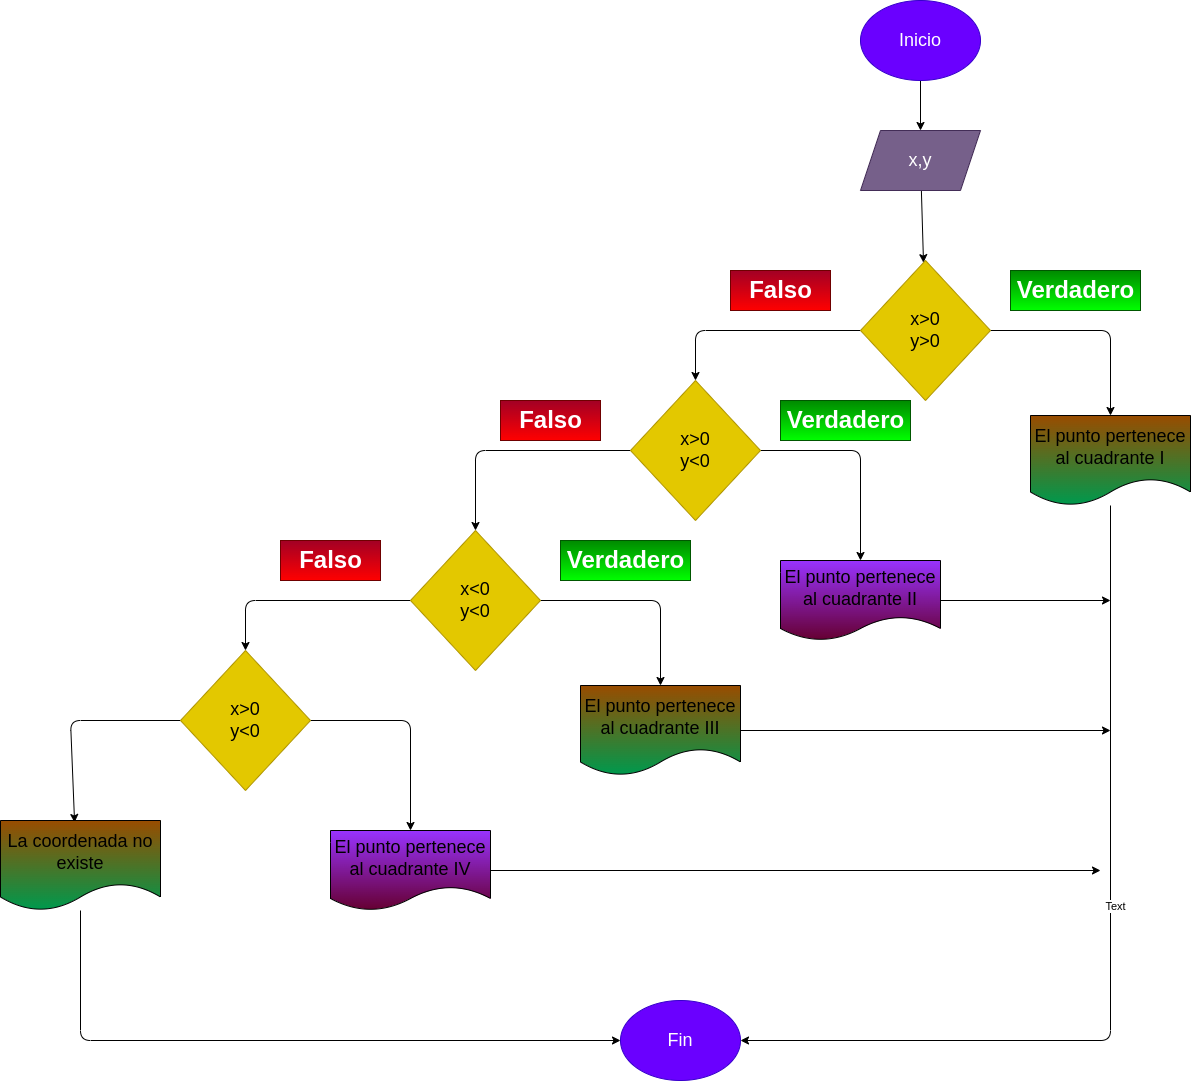

The diagram above was exported from draw.io. Its source (the exported page's mxGraphModel, read from the mxfile embedded in the PNG):
<mxGraphModel dx="1694" dy="302" grid="1" gridSize="10" guides="1" tooltips="1" connect="1" arrows="1" fold="1" page="1" pageScale="1" pageWidth="827" pageHeight="1169" math="0" shadow="0">
  <root>
    <mxCell id="0" />
    <mxCell id="1" parent="0" />
    <mxCell id="4" value="" style="edgeStyle=none;html=1;fontSize=18;" parent="1" source="2" target="3" edge="1">
      <mxGeometry relative="1" as="geometry" />
    </mxCell>
    <mxCell id="2" value="&lt;font style=&quot;font-size: 18px&quot;&gt;Inicio&lt;/font&gt;" style="ellipse;whiteSpace=wrap;html=1;fillColor=#6a00ff;fontColor=#ffffff;strokeColor=#3700CC;" parent="1" vertex="1">
      <mxGeometry x="250" y="80" width="120" height="80" as="geometry" />
    </mxCell>
    <mxCell id="6" style="edgeStyle=none;html=1;fontSize=18;" parent="1" source="3" target="5" edge="1">
      <mxGeometry relative="1" as="geometry" />
    </mxCell>
    <mxCell id="3" value="&lt;font style=&quot;font-size: 18px&quot;&gt;x,y&lt;/font&gt;" style="shape=parallelogram;perimeter=parallelogramPerimeter;whiteSpace=wrap;html=1;fixedSize=1;fillColor=#76608a;fontColor=#ffffff;strokeColor=#432D57;" parent="1" vertex="1">
      <mxGeometry x="250" y="210" width="120" height="60" as="geometry" />
    </mxCell>
    <mxCell id="21" style="edgeStyle=none;html=1;entryX=0.5;entryY=0;entryDx=0;entryDy=0;fontSize=18;" parent="1" source="5" target="15" edge="1">
      <mxGeometry relative="1" as="geometry">
        <Array as="points">
          <mxPoint x="500" y="410" />
        </Array>
      </mxGeometry>
    </mxCell>
    <mxCell id="28" style="edgeStyle=none;html=1;entryX=0.5;entryY=0;entryDx=0;entryDy=0;" parent="1" source="5" target="27" edge="1">
      <mxGeometry relative="1" as="geometry">
        <Array as="points">
          <mxPoint x="85" y="410" />
        </Array>
      </mxGeometry>
    </mxCell>
    <mxCell id="5" value="x&amp;gt;0&lt;br&gt;y&amp;gt;0" style="rhombus;whiteSpace=wrap;html=1;fontSize=18;fillColor=#e3c800;fontColor=#000000;strokeColor=#B09500;" parent="1" vertex="1">
      <mxGeometry x="250" y="340" width="130" height="140" as="geometry" />
    </mxCell>
    <mxCell id="30" style="edgeStyle=none;html=1;" parent="1" source="14" edge="1">
      <mxGeometry relative="1" as="geometry">
        <mxPoint x="500" y="680" as="targetPoint" />
      </mxGeometry>
    </mxCell>
    <mxCell id="14" value="El punto pertenece al cuadrante II" style="shape=document;whiteSpace=wrap;html=1;boundedLbl=1;fontSize=18;fillColor=#9933FF;gradientColor=#660033;" parent="1" vertex="1">
      <mxGeometry x="170" y="640" width="160" height="80" as="geometry" />
    </mxCell>
    <mxCell id="25" style="edgeStyle=none;html=1;entryX=1;entryY=0.5;entryDx=0;entryDy=0;fontSize=18;" parent="1" source="15" target="23" edge="1">
      <mxGeometry relative="1" as="geometry">
        <Array as="points">
          <mxPoint x="500" y="1120" />
        </Array>
      </mxGeometry>
    </mxCell>
    <mxCell id="44" value="Text" style="edgeLabel;html=1;align=center;verticalAlign=middle;resizable=0;points=[];" parent="25" vertex="1" connectable="0">
      <mxGeometry x="-0.1161" y="4" relative="1" as="geometry">
        <mxPoint as="offset" />
      </mxGeometry>
    </mxCell>
    <mxCell id="15" value="El punto pertenece al cuadrante I" style="shape=document;whiteSpace=wrap;html=1;boundedLbl=1;fontSize=18;gradientColor=#00994D;fillColor=#994C00;" parent="1" vertex="1">
      <mxGeometry x="420" y="495" width="160" height="90" as="geometry" />
    </mxCell>
    <mxCell id="16" value="Falso" style="text;strokeColor=#6F0000;fillColor=#a20025;html=1;fontSize=24;fontStyle=1;verticalAlign=middle;align=center;fontColor=#ffffff;gradientColor=#FF0000;" parent="1" vertex="1">
      <mxGeometry x="120" y="350" width="100" height="40" as="geometry" />
    </mxCell>
    <mxCell id="17" value="Verdadero" style="text;strokeColor=#005700;fillColor=#008a00;html=1;fontSize=24;fontStyle=1;verticalAlign=middle;align=center;fontColor=#ffffff;gradientColor=#00FF00;" parent="1" vertex="1">
      <mxGeometry x="400" y="350" width="130" height="40" as="geometry" />
    </mxCell>
    <mxCell id="23" value="Fin" style="ellipse;whiteSpace=wrap;html=1;fontSize=18;fillColor=#6a00ff;fontColor=#ffffff;strokeColor=#3700CC;" parent="1" vertex="1">
      <mxGeometry x="10" y="1080" width="120" height="80" as="geometry" />
    </mxCell>
    <mxCell id="29" style="edgeStyle=none;html=1;entryX=0.5;entryY=0;entryDx=0;entryDy=0;" parent="1" source="27" target="14" edge="1">
      <mxGeometry relative="1" as="geometry">
        <Array as="points">
          <mxPoint x="250" y="530" />
        </Array>
      </mxGeometry>
    </mxCell>
    <mxCell id="41" style="edgeStyle=none;html=1;entryX=0.5;entryY=0;entryDx=0;entryDy=0;" parent="1" source="27" target="33" edge="1">
      <mxGeometry relative="1" as="geometry">
        <Array as="points">
          <mxPoint x="-135" y="530" />
        </Array>
      </mxGeometry>
    </mxCell>
    <mxCell id="27" value="x&amp;gt;0&lt;br&gt;y&amp;lt;0" style="rhombus;whiteSpace=wrap;html=1;fontSize=18;fillColor=#e3c800;fontColor=#000000;strokeColor=#B09500;" parent="1" vertex="1">
      <mxGeometry x="20" y="460" width="130" height="140" as="geometry" />
    </mxCell>
    <mxCell id="31" style="edgeStyle=none;html=1;entryX=0.5;entryY=0;entryDx=0;entryDy=0;fontSize=18;" parent="1" source="33" target="36" edge="1">
      <mxGeometry relative="1" as="geometry">
        <Array as="points">
          <mxPoint x="50" y="680" />
        </Array>
      </mxGeometry>
    </mxCell>
    <mxCell id="32" style="edgeStyle=none;html=1;entryX=0.5;entryY=0;entryDx=0;entryDy=0;" parent="1" source="33" target="40" edge="1">
      <mxGeometry relative="1" as="geometry">
        <Array as="points">
          <mxPoint x="-365" y="680" />
        </Array>
      </mxGeometry>
    </mxCell>
    <mxCell id="33" value="x&amp;lt;0&lt;br&gt;y&amp;lt;0" style="rhombus;whiteSpace=wrap;html=1;fontSize=18;fillColor=#e3c800;fontColor=#000000;strokeColor=#B09500;" parent="1" vertex="1">
      <mxGeometry x="-200" y="610" width="130" height="140" as="geometry" />
    </mxCell>
    <mxCell id="34" style="edgeStyle=none;html=1;" parent="1" source="35" edge="1">
      <mxGeometry relative="1" as="geometry">
        <mxPoint x="490" y="950" as="targetPoint" />
      </mxGeometry>
    </mxCell>
    <mxCell id="35" value="El punto pertenece al cuadrante IV" style="shape=document;whiteSpace=wrap;html=1;boundedLbl=1;fontSize=18;fillColor=#9933FF;gradientColor=#660033;" parent="1" vertex="1">
      <mxGeometry x="-280" y="910" width="160" height="80" as="geometry" />
    </mxCell>
    <mxCell id="45" style="edgeStyle=none;html=1;" parent="1" source="36" edge="1">
      <mxGeometry relative="1" as="geometry">
        <mxPoint x="500" y="810" as="targetPoint" />
      </mxGeometry>
    </mxCell>
    <mxCell id="36" value="El punto pertenece al cuadrante III" style="shape=document;whiteSpace=wrap;html=1;boundedLbl=1;fontSize=18;gradientColor=#00994D;fillColor=#994C00;" parent="1" vertex="1">
      <mxGeometry x="-30" y="765" width="160" height="90" as="geometry" />
    </mxCell>
    <mxCell id="37" value="Falso" style="text;strokeColor=#6F0000;fillColor=#a20025;html=1;fontSize=24;fontStyle=1;verticalAlign=middle;align=center;fontColor=#ffffff;gradientColor=#FF0000;" parent="1" vertex="1">
      <mxGeometry x="-330" y="620" width="100" height="40" as="geometry" />
    </mxCell>
    <mxCell id="38" value="Verdadero" style="text;strokeColor=#005700;fillColor=#008a00;html=1;fontSize=24;fontStyle=1;verticalAlign=middle;align=center;fontColor=#ffffff;gradientColor=#00FF00;" parent="1" vertex="1">
      <mxGeometry x="-50" y="620" width="130" height="40" as="geometry" />
    </mxCell>
    <mxCell id="39" style="edgeStyle=none;html=1;entryX=0.5;entryY=0;entryDx=0;entryDy=0;" parent="1" source="40" target="35" edge="1">
      <mxGeometry relative="1" as="geometry">
        <Array as="points">
          <mxPoint x="-200" y="800" />
        </Array>
      </mxGeometry>
    </mxCell>
    <mxCell id="48" style="edgeStyle=none;html=1;entryX=0.463;entryY=0.022;entryDx=0;entryDy=0;entryPerimeter=0;" parent="1" source="40" target="47" edge="1">
      <mxGeometry relative="1" as="geometry">
        <Array as="points">
          <mxPoint x="-540" y="800" />
        </Array>
      </mxGeometry>
    </mxCell>
    <mxCell id="40" value="x&amp;gt;0&lt;br&gt;y&amp;lt;0" style="rhombus;whiteSpace=wrap;html=1;fontSize=18;fillColor=#e3c800;fontColor=#000000;strokeColor=#B09500;" parent="1" vertex="1">
      <mxGeometry x="-430" y="730" width="130" height="140" as="geometry" />
    </mxCell>
    <mxCell id="42" value="Falso" style="text;strokeColor=#6F0000;fillColor=#a20025;html=1;fontSize=24;fontStyle=1;verticalAlign=middle;align=center;fontColor=#ffffff;gradientColor=#FF0000;" parent="1" vertex="1">
      <mxGeometry x="-110" y="480" width="100" height="40" as="geometry" />
    </mxCell>
    <mxCell id="43" value="Verdadero" style="text;strokeColor=#005700;fillColor=#008a00;html=1;fontSize=24;fontStyle=1;verticalAlign=middle;align=center;fontColor=#ffffff;gradientColor=#00FF00;" parent="1" vertex="1">
      <mxGeometry x="170" y="480" width="130" height="40" as="geometry" />
    </mxCell>
    <mxCell id="49" style="edgeStyle=none;html=1;entryX=0;entryY=0.5;entryDx=0;entryDy=0;" parent="1" source="47" target="23" edge="1">
      <mxGeometry relative="1" as="geometry">
        <mxPoint x="-520" y="1130" as="targetPoint" />
        <Array as="points">
          <mxPoint x="-530" y="1120" />
        </Array>
      </mxGeometry>
    </mxCell>
    <mxCell id="47" value="La coordenada no existe" style="shape=document;whiteSpace=wrap;html=1;boundedLbl=1;fontSize=18;gradientColor=#00994D;fillColor=#994C00;" parent="1" vertex="1">
      <mxGeometry x="-610" y="900" width="160" height="90" as="geometry" />
    </mxCell>
  </root>
</mxGraphModel>